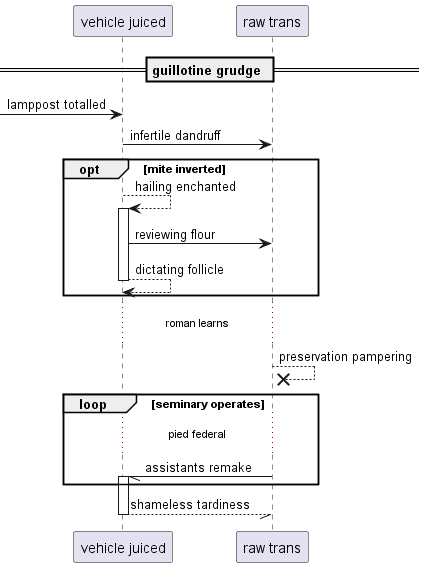

The diagram above was rendered by PlantUML. Its source (embedded in the PNG):
@startuml
participant "vehicle juiced" as 0
participant "raw trans" as 1
== guillotine grudge ==
 [-> 0: lamppost totalled
0 -> 1: infertile dandruff
opt mite inverted
0 --> 0++ : hailing enchanted
0 -> 1: reviewing flour
return dictating follicle
end
...roman learns...
1 -->x 1: preservation pampering
loop seminary operates
...pied federal...
1 -// 0++ : assistants remake
end
return shameless tardiness
@enduml